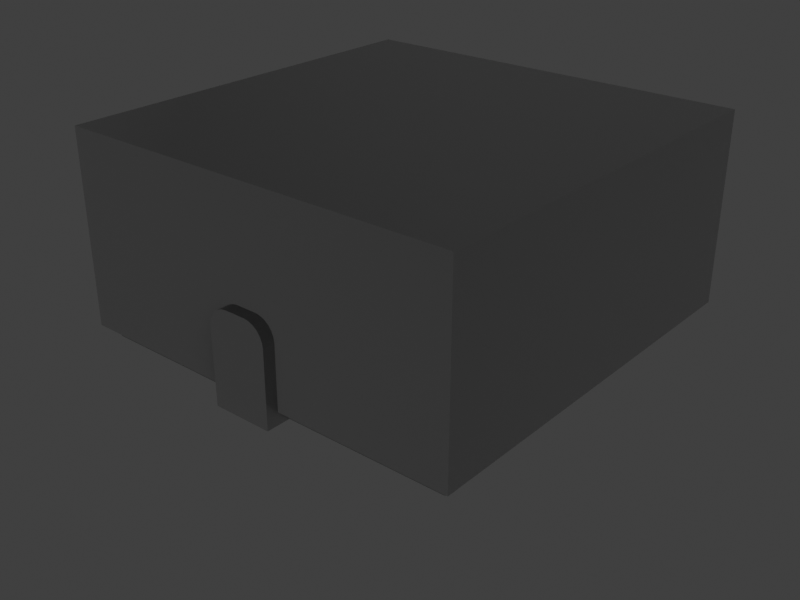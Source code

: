 # Source: abandoned_spaceship_lab_room.blend  (saved by Blender 3.6.14; exported with 4.5.12 LTS)
import bpy
from mathutils import Matrix  # noqa: F401  (used for matrix-valued properties, if any)

bpy.ops.wm.read_factory_settings(use_empty=True)
scene = bpy.context.scene
scene.name = 'Scene'

# ---- collections
col_collection = bpy.data.collections.new('Collection'); scene.collection.children.link(col_collection)
col_lab = bpy.data.collections.new('Lab'); scene.collection.children.link(col_lab)
col_cutter_door = bpy.data.collections.new('Cutter.Door'); col_lab.children.link(col_cutter_door)
col_door = bpy.data.collections.new('Door'); col_lab.children.link(col_door)
col_collider = bpy.data.collections.new('collider'); scene.collection.children.link(col_collider)
col_door_half_open = bpy.data.collections.new('Door.Half.Open')  # instanced only; not linked into the scene

# ---- images (referenced by path relative to the original .blend; pixels are not part of the script)
import os
ASSET_DIR = os.environ.get("B2B_ASSET_DIR", "")  # directory of the original .blend (textures are referenced by path, not embedded)
HERE = os.path.dirname(os.path.abspath(__file__))  # packed textures are extracted next to this script under _unpacked/

def load_image(name, relpath, width, height, colorspace="sRGB"):
    """Load a texture the original file referenced (path relative to the .blend, or extracted next to this script)."""
    p = next((c for c in (os.path.join(HERE, relpath), os.path.join(ASSET_DIR, relpath)) if relpath and os.path.exists(c)), "")
    if p:
        img = bpy.data.images.load(p, check_existing=True)
        img.name = name
    else:  # same state as the original file: an image datablock whose file is absent (Cycles renders it pink)
        img = bpy.data.images.new(name, width, height)
        img.source = "FILE"
        img.filepath = "//" + (relpath or name)
    img.colorspace_settings.name = colorspace
    return img
img_aluminum2_n_png = load_image('aluminum2_n.png', 'tex/aluminum/aluminum2_n.png', 1024, 1024, 'sRGB')
img_plastic_n_png = load_image('plastic.n.png', 'tex/plastic/plastic.n.png', 1024, 1024, 'Non-Color')

# ---- materials (node trees are filled in below, after node groups)
mat_aluminum_flat = bpy.data.materials.new('Aluminum_Flat')
mat_metal_white = bpy.data.materials.new('Metal_White')

# ---- node groups
ng_auto_smooth = bpy.data.node_groups.new('Auto Smooth', 'GeometryNodeTree')
_s = ng_auto_smooth.interface.new_socket(name='Geometry', in_out='OUTPUT', socket_type='NodeSocketGeometry')
_s = ng_auto_smooth.interface.new_socket(name='Geometry', in_out='INPUT', socket_type='NodeSocketGeometry')
_s = ng_auto_smooth.interface.new_socket(name='Angle', in_out='INPUT', socket_type='NodeSocketFloat')
_s.subtype = 'ANGLE'
_s.min_value = 0.0
_s.max_value = 3.142
ng_auto_smooth.is_modifier = True
_N = ng_auto_smooth.nodes; _L = ng_auto_smooth.links
n0 = _N.new('NodeGroupOutput'); n0.name = 'Group Output'; n0.location = (480, -100)
n1 = _N.new('NodeGroupInput'); n1.name = 'Group Input'; n1.location = (-420, -300)
n2 = _N.new('NodeGroupInput'); n2.name = 'Group Input.001'; n2.location = (-60, -100)
n3 = _N.new('GeometryNodeSetShadeSmooth'); n3.name = 'Set Shade Smooth'; n3.location = (120, -100)
n3.domain = 'EDGE'
n4 = _N.new('GeometryNodeSetShadeSmooth'); n4.name = 'Set Shade Smooth.001'; n4.location = (300, -100)
n5 = _N.new('GeometryNodeInputMeshEdgeAngle'); n5.name = 'Edge Angle'; n5.location = (-420, -220)
n6 = _N.new('GeometryNodeInputEdgeSmooth'); n6.name = 'Is Edge Smooth'; n6.location = (-60, -160)
n7 = _N.new('GeometryNodeInputShadeSmooth'); n7.name = 'Is Face Smooth'; n7.location = (-240, -340)
n8 = _N.new('FunctionNodeBooleanMath'); n8.name = 'Boolean Math'; n8.location = (-60, -220)
n9 = _N.new('FunctionNodeCompare'); n9.name = 'Compare'; n9.location = (-240, -180)
n9.operation = 'LESS_EQUAL'
_L.new(n5.outputs[0], n9.inputs[0])
_L.new(n4.outputs[0], n0.inputs[0])
_L.new(n1.outputs[1], n9.inputs[1])
_L.new(n9.outputs[0], n8.inputs[0])
_L.new(n7.outputs[0], n8.inputs[1])
_L.new(n2.outputs[0], n3.inputs[0])
_L.new(n6.outputs[0], n3.inputs[1])
_L.new(n3.outputs[0], n4.inputs[0])
_L.new(n8.outputs[0], n3.inputs[2])
n0.is_active_output = True

# ---- material node trees
mat_aluminum_flat.use_nodes = True; mat_aluminum_flat.node_tree.nodes.clear()
_N = mat_aluminum_flat.node_tree.nodes; _L = mat_aluminum_flat.node_tree.links
n0 = _N.new('ShaderNodeOutputMaterial'); n0.name = 'Material Output'; n0.location = (300, 300)
n1 = _N.new('ShaderNodeBsdfPrincipled'); n1.name = 'Principled BSDF'; n1.location = (10, 300)
n1.distribution = 'GGX'
n1.subsurface_method = 'RANDOM_WALK_SKIN'
n1.inputs[1].default_value = 0.9636
n1.inputs[2].default_value = 0.45
n1.inputs[3].default_value = 1.45
n1.inputs[27].default_value = (0.0, 0.0, 0.0, 1.0)
n1.inputs[28].default_value = 1.0
n2 = _N.new('ShaderNodeUVMap'); n2.name = 'UV Map'; n2.location = (-889, -284)
n2.uv_map = 'TexMap'
n3 = _N.new('ShaderNodeNormalMap'); n3.name = 'Normal Map'; n3.location = (-224, -209)
n3.uv_map = 'TexMap'
n4 = _N.new('ShaderNodeTexImage'); n4.name = 'Image Texture'; n4.location = (-620, -171)
n4.width = 311
n4.image = img_aluminum2_n_png
_L.new(n3.outputs[0], n1.inputs[5])
_L.new(n4.outputs[0], n3.inputs[1])
_L.new(n1.outputs[0], n0.inputs[0])
_L.new(n2.outputs[0], n4.inputs[0])
n0.is_active_output = True
mat_metal_white.use_nodes = True; mat_metal_white.node_tree.nodes.clear()
_N = mat_metal_white.node_tree.nodes; _L = mat_metal_white.node_tree.links
n0 = _N.new('ShaderNodeBsdfPrincipled'); n0.name = 'Principled BSDF'; n0.location = (10, 300)
n0.distribution = 'GGX'
n0.subsurface_method = 'RANDOM_WALK_SKIN'
n0.inputs[0].default_value = (1.0, 1.0, 1.0, 1.0)
n0.inputs[1].default_value = 0.4273
n0.inputs[2].default_value = 0.2364
n0.inputs[3].default_value = 1.45
n0.inputs[27].default_value = (0.0, 0.0, 0.0, 1.0)
n0.inputs[28].default_value = 1.0
n1 = _N.new('ShaderNodeOutputMaterial'); n1.name = 'Material Output'; n1.location = (300, 300)
n2 = _N.new('ShaderNodeTexImage'); n2.name = 'Image Texture'; n2.location = (-623, -75)
n2.image = img_plastic_n_png
n3 = _N.new('ShaderNodeNormalMap'); n3.name = 'Normal Map'; n3.location = (-245, -166)
_L.new(n0.outputs[0], n1.inputs[0])
_L.new(n3.outputs[0], n0.inputs[5])
_L.new(n2.outputs[0], n3.inputs[1])
n1.is_active_output = True

# ---- world
world_world = bpy.data.worlds.new('World'); scene.world = world_world
world_world.use_nodes = True; world_world.node_tree.nodes.clear()
_N = world_world.node_tree.nodes; _L = world_world.node_tree.links
n0 = _N.new('ShaderNodeOutputWorld'); n0.name = 'World Output'; n0.location = (300, 300)
n1 = _N.new('ShaderNodeBackground'); n1.name = 'Background'; n1.location = (10, 300)
n1.inputs[0].default_value = (0.05088, 0.05088, 0.05088, 1.0)
_L.new(n1.outputs[0], n0.inputs[0])
n0.is_active_output = True
world_world.color = (0.05088, 0.05088, 0.05088)
world_world.use_sun_shadow = False
world_world.sun_shadow_jitter_overblur = 0.0

# ---- cameras
cam_camera = bpy.data.cameras.new('Camera')
cam_camera.clip_end = 100.0
cam_camera.ortho_scale = 7.314

# ---- lights
light_spot = bpy.data.lights.new('Spot', 'SPOT')
light_spot.transmission_factor = 0.0
light_spot.energy = 300.0
light_spot.shadow_maximum_resolution = 0.006
light_spot.use_absolute_resolution = True
light_spot.spot_blend = 0.45
light_spot.spot_size = 2.094

# ---- meshes
me_cube_001 = bpy.data.meshes.new('Cube.001')
me_cube_001.from_pydata([(-5.0, -5.0, 5.0), (-5.0, 5.0, 5.0), (-5.3, -0.5, 2.283), (-5.0, 5.0, 0.3), (-5.3, -0.6036, 2.204), (5.0, -5.0, 5.0), (-5.3, 0.3794, 2.333), (-4.7, 4.7, 0.3), (-4.7, 4.7, 0.0), (-5.3, 0.2598, 2.35), (5.0, 5.0, 5.0), (5.0, 5.0, 0.3), (4.7, 4.7, 0.3), (4.7, 4.7, 0.0), (-5.3, 0.733, 1.979), (5.0, -5.0, 0.3), (-5.3, 0.7497, 1.86), (4.7, -4.7, 0.3), (4.7, -4.7, 0.0), (-5.0, -5.0, 0.3), (-5.3, 0.7386, -3.725e-09), (-4.7, -4.7, 0.3), (-4.7, -4.7, 0.0), (-5.3, -0.2598, 2.35), (-5.3, -0.3794, 2.333), (-5.3, -0.683, 2.1), (-5.3, -0.733, 1.979), (-5.3, -0.7497, 1.86), (-5.3, 0.5, 2.283), (-5.3, 0.6036, 2.204), (-5.3, 0.683, 2.1), (-5.3, -0.7386, 3.725e-09), (-4.7, -0.7386, -1.863e-09), (-4.7, 0.7386, 3.725e-09), (-5.0, -0.7497, 1.86), (-5.0, -0.7404, 0.3), (-5.0, -0.733, 1.979), (-5.0, -0.683, 2.1), (-5.0, -0.6036, 2.204), (-5.0, -0.3794, 2.333), (-5.0, -0.5, 2.283), (-5.0, -0.2598, 2.35), (-5.0, 0.3794, 2.333), (-5.0, 0.6036, 2.204), (-5.0, 0.5, 2.283), (-5.0, 0.7497, 1.86), (-5.0, 0.7404, 0.3), (-5.0, 0.733, 1.979), (-5.0, 0.683, 2.1), (-5.0, 0.2598, 2.35), (-4.7, -0.7404, 0.3), (-4.7, 0.7404, 0.3)], [], [(35, 34, 36, 37, 38, 40, 39, 41, 49, 42, 44, 43, 48, 47, 45, 46, 3, 1, 0, 19), (3, 11, 10, 1), (11, 15, 5, 10), (15, 19, 0, 5), (8, 33, 32, 22, 18, 13), (10, 5, 0, 1), (7, 12, 11, 3), (8, 13, 12, 7), (12, 17, 15, 11), (17, 12, 13, 18), (21, 19, 15, 17), (21, 17, 18, 22), (50, 35, 19, 21), (46, 51, 7, 3), (32, 50, 21, 22), (7, 51, 33, 8), (9, 49, 41, 23), (33, 51, 46, 45, 16, 20), (41, 39, 24, 23), (39, 40, 2, 24), (40, 38, 4, 2), (38, 37, 25, 4), (37, 36, 26, 25), (36, 34, 27, 26), (42, 49, 9, 6), (44, 42, 6, 28), (43, 44, 28, 29), (48, 43, 29, 30), (47, 48, 30, 14), (45, 47, 14, 16), (50, 32, 31, 27, 34, 35), (31, 32, 33, 20), (27, 31, 20, 16, 14, 30, 29, 28, 6, 9, 23, 24, 2, 4, 25, 26)])
me_cube_001.polygons.foreach_set('use_smooth', [True] * 33)
me_cube_001.polygons.foreach_set('material_index', [0, 0, 0, 0, 0, 0, 28504, 28504, 28504, 28504, 28504, 28504, 28504, 28504, 28504, 28504, 0, 0, 0, 0, 0, 0, 0, 0, 0, 0, 0, 0, 0, 0, 0, 0, 0])
_uv = me_cube_001.uv_layers.new(name='TexMap')
_uv.uv.foreach_set('vector', [-1.918, -3.327, -1.922, -2.705, -1.916, -2.658, -1.896, -2.609, -1.864, -2.568, -1.823, -2.537, -1.775, -2.517, -1.727, -2.51, -1.52, -2.51, -1.472, -2.517, -1.424, -2.537, -1.383, -2.568, -1.351, -2.609, -1.332, -2.658, -1.325, -2.705, -1.329, -3.327, 0.3685, -3.327, 0.3685, -1.454, -3.616, -1.454, -3.616, -3.327, 2.241, -1.454, 2.241, 2.53, 0.3685, 2.53, 0.3685, -1.454, 0.3685, 4.402, -3.616, 4.402, -3.616, 2.53, 0.3685, 2.53, -5.488, 2.53, -5.488, -1.454, -3.616, -1.454, -3.616, 2.53, 6.249, 0.6574, 4.671, 0.6574, 4.082, 0.6574, 2.504, 0.6574, 2.504, -3.088, 6.249, -3.088, 0.3685, 2.53, -3.616, 2.53, -3.616, -1.454, 0.3685, -1.454, 6.368, 0.6574, 6.368, -3.088, 6.488, -3.207, 6.488, 0.7769, 6.249, 0.6574, 6.249, -3.088, 6.368, -3.088, 6.368, 0.6574, 6.249, -3.207, 2.504, -3.207, 2.384, -3.327, 6.368, -3.327, 2.504, -3.207, 6.249, -3.207, 6.249, -3.088, 2.504, -3.088, 2.384, 0.6574, 2.265, 0.7769, 2.265, -3.207, 2.384, -3.088, 2.384, 0.6574, 2.384, -3.088, 2.504, -3.088, 2.504, 0.6574, 4.082, 0.7769, 4.082, 0.8964, 2.384, 0.8964, 2.504, 0.7769, 4.671, 0.8964, 4.671, 0.7769, 6.249, 0.7769, 6.368, 0.8964, 4.082, 0.6574, 4.082, 0.7769, 2.504, 0.7769, 2.504, 0.6574, 6.249, 0.7769, 4.671, 0.7769, 4.671, 0.6574, 6.249, 0.6574, 4.48, 1.833, 4.48, 1.952, 4.273, 1.952, 4.273, 1.833, 5.525, 2.072, 5.406, 2.072, 5.406, 1.952, 4.784, 1.952, 4.784, 1.833, 5.525, 1.833, 4.273, 1.952, 4.225, 1.952, 4.225, 1.833, 4.273, 1.833, 4.225, 1.952, 4.173, 1.952, 4.173, 1.833, 4.225, 1.833, 4.173, 1.952, 4.121, 1.952, 4.121, 1.833, 4.173, 1.833, 4.121, 1.952, 4.069, 1.952, 4.069, 1.833, 4.121, 1.833, 4.069, 1.952, 4.017, 1.952, 4.017, 1.833, 4.069, 1.833, 4.017, 1.952, 3.969, 1.952, 3.969, 1.833, 4.017, 1.833, 4.528, 1.952, 4.48, 1.952, 4.48, 1.833, 4.528, 1.833, 4.58, 1.952, 4.528, 1.952, 4.528, 1.833, 4.58, 1.833, 4.632, 1.952, 4.58, 1.952, 4.58, 1.833, 4.632, 1.833, 4.684, 1.952, 4.632, 1.952, 4.632, 1.833, 4.684, 1.833, 4.736, 1.952, 4.684, 1.952, 4.684, 1.833, 4.736, 1.833, 4.784, 1.952, 4.736, 1.952, 4.736, 1.833, 4.784, 1.833, 3.347, 2.072, 3.228, 2.072, 3.228, 1.833, 3.969, 1.833, 3.969, 1.952, 3.347, 1.952, 4.082, 0.8964, 4.082, 0.6574, 4.671, 0.6574, 4.671, 0.8964, 4.078, 1.637, 4.082, 0.8964, 4.671, 0.8964, 4.675, 1.637, 4.668, 1.685, 4.649, 1.733, 4.617, 1.774, 4.576, 1.806, 4.528, 1.826, 4.48, 1.833, 4.273, 1.833, 4.225, 1.826, 4.177, 1.806, 4.136, 1.774, 4.104, 1.733, 4.084, 1.685])
me_cube_001.materials.append(mat_aluminum_flat)
me_cube_001.update()
me_cube_011 = bpy.data.meshes.new('Cube.011')
me_cube_011.from_pydata([(-0.5, -0.4, 2.283), (-0.5, 0.2, 2.283), (-0.6036, -0.4, 2.204), (-0.6036, 0.2, 2.204), (0.3794, 0.2, 2.333), (0.2598, 0.2, 2.35), (0.2598, -0.4, 2.35), (0.3794, -0.4, 2.333), (0.683, -0.4, 2.1), (0.733, 0.2, 1.979), (0.733, -0.4, 1.979), (0.7497, 0.2, 1.86), (0.7497, -0.4, 1.86), (0.7386, 0.2, -3.725e-09), (-0.3794, -0.4, 2.333), (-0.2598, -0.4, 2.35), (-0.2598, 0.2, 2.35), (-0.3794, 0.2, 2.333), (-0.683, -0.4, 2.1), (-0.683, 0.2, 2.1), (-0.733, -0.4, 1.979), (-0.733, 0.2, 1.979), (-0.7497, -0.4, 1.86), (-0.7497, 0.2, 1.86), (0.5, 0.2, 2.283), (0.5, -0.4, 2.283), (0.6036, 0.2, 2.204), (0.6036, -0.4, 2.204), (0.683, 0.2, 2.1), (-0.7386, 0.2, 3.725e-09), (-0.7386, -0.4, -3.725e-09), (0.7386, -0.4, 3.725e-09)], [], [(5, 16, 15, 6), (13, 11, 12, 31), (15, 16, 17, 14), (14, 17, 1, 0), (0, 1, 3, 2), (2, 3, 19, 18), (18, 19, 21, 20), (20, 21, 23, 22), (5, 6, 7, 4), (4, 7, 25, 24), (24, 25, 27, 26), (26, 27, 8, 28), (28, 8, 10, 9), (9, 10, 12, 11), (30, 22, 23, 29), (29, 13, 31, 30), (15, 14, 0, 2, 18, 20, 22, 30, 31, 12, 10, 8, 27, 25, 7, 6), (17, 16, 5, 4, 24, 26, 28, 9, 11, 13, 29, 23, 21, 19, 3, 1)])
me_cube_011.polygons.foreach_set('use_smooth', [True] * 18)
_uv = me_cube_011.uv_layers.new(name='TexMap')
_uv.uv.foreach_set('vector', [0.0102, 0.03644, 0.0102, 0.6023, -0.1857, 0.6023, -0.1857, 0.03644, 0.0102, -2.672, 0.0102, -0.6917, -0.1857, -0.6917, -0.1857, -2.672, -0.1857, 0.6023, 0.0102, 0.6023, 0.0102, 0.7201, -0.1857, 0.7201, -0.1857, 0.7201, 0.0102, 0.7201, 0.0102, 0.8432, -0.1857, 0.8432, -0.1857, 0.8432, 0.0102, 0.8432, 0.0102, 0.9664, -0.1857, 0.9664, -0.1857, 0.9664, 0.0102, 0.9664, 0.0102, 1.09, -0.1857, 1.09, -0.1857, 1.09, 0.0102, 1.09, 0.0102, 1.213, -0.1857, 1.213, -0.1857, 1.213, 0.0102, 1.213, 0.0102, 1.33, -0.1857, 1.33, 0.0102, 0.03644, -0.1857, 0.03644, -0.1857, -0.0813, 0.0102, -0.0813, 0.0102, -0.0813, -0.1857, -0.0813, -0.1857, -0.2045, 0.0102, -0.2045, 0.0102, -0.2045, -0.1857, -0.2045, -0.1857, -0.3277, 0.0102, -0.3277, 0.0102, -0.3277, -0.1857, -0.3277, -0.1857, -0.4508, 0.0102, -0.4508, 0.0102, -0.4508, -0.1857, -0.4508, -0.1857, -0.574, 0.0102, -0.574, 0.0102, -0.574, -0.1857, -0.574, -0.1857, -0.6917, 0.0102, -0.6917, -0.1857, 3.31, -0.1857, 1.33, 0.0102, 1.33, 0.0102, 3.31, 0.0102, 3.31, 0.0102, -2.672, -0.1857, -2.672, -0.1857, 3.31, -0.1857, 0.6023, -0.1857, 0.7201, -0.1857, 0.8432, -0.1857, 0.9664, -0.1857, 1.09, -0.1857, 1.213, -0.1857, 1.33, -0.1857, 3.31, -0.1857, -2.672, -0.1857, -0.6917, -0.1857, -0.574, -0.1857, -0.4508, -0.1857, -0.3277, -0.1857, -0.2045, -0.1857, -0.0813, -0.1857, 0.03644, 0.0102, 0.7201, 0.0102, 0.6023, 0.0102, 0.03644, 0.0102, -0.0813, 0.0102, -0.2045, 0.0102, -0.3277, 0.0102, -0.4508, 0.0102, -0.574, 0.0102, -0.6917, 0.0102, -2.672, 0.0102, 3.31, 0.0102, 1.33, 0.0102, 1.213, 0.0102, 1.09, 0.0102, 0.9664, 0.0102, 0.8432])
me_cube_011.materials.append(mat_metal_white)
me_cube_011.update()
me_cube_003 = bpy.data.meshes.new('Cube.003')
me_cube_003.from_pydata([(-4.7, -4.7, 5.0), (-4.7, 4.7, 5.0), (4.7, -4.7, 5.0), (-4.7, 4.7, 2.4), (-4.7, 4.7, 0.0), (4.7, 4.7, 5.0), (4.7, 4.7, 2.4), (4.7, 4.7, 0.0), (4.7, -4.7, 2.4), (4.7, -4.7, 0.0), (-5.0, 0.7386, -3.725e-09), (-4.7, -4.7, 2.4), (-4.7, -4.7, 0.0), (-5.0, -0.7386, 3.725e-09), (-4.7, -0.7386, -1.863e-09), (-4.7, 0.7386, 3.725e-09), (-5.0, -0.7404, 2.4), (-5.0, 0.7404, 2.4), (-4.7, -0.7404, 2.4), (-4.7, 0.7404, 2.4)], [], [(3, 6, 5, 1), (6, 8, 2, 5), (8, 11, 0, 2), (4, 15, 14, 12, 9, 7), (5, 2, 0, 1), (4, 7, 6, 3), (8, 6, 7, 9), (11, 8, 9, 12), (16, 17, 19, 18), (18, 19, 3, 1, 0, 11), (14, 18, 11, 12), (3, 19, 15, 4), (15, 19, 17, 10), (18, 14, 13, 16), (13, 14, 15, 10), (16, 13, 10, 17)])
me_cube_003.polygons.foreach_set('material_index', [0, 0, 0, 0, 0, 28504, 28504, 28504, 0, 0, 28504, 28504, 0, 0, 0, 0])
_uv = me_cube_003.uv_layers.new(name='UVMap')
_uv.uv.foreach_set('vector', [0.39, 0.25, 0.39, 0.5, 0.625, 0.5, 0.625, 0.25, 0.39, 0.5, 0.39, 0.75, 0.625, 0.75, 0.625, 0.5, 0.39, 0.75, 0.39, 1.0, 0.625, 1.0, 0.625, 0.75, 0.1325, 0.5075, 0.1325, 0.6065, 0.1325, 0.6435, 0.1325, 0.7425, 0.3675, 0.7425, 0.3675, 0.5075, 0.625, 0.5, 0.625, 0.75, 0.875, 0.75, 0.875, 0.5, 0.0, 0.75, 0.25, 0.75, 0.25, 0.625, 0.0, 0.625, 0.25, 0.625, 0.25, 0.625, 0.25, 0.75, 0.5, 0.75, 0.5, 0.625, 0.5, 0.625, 0.5, 0.75, 0.75, 0.75, 0.0, 0.0, 0.8935, 0.5, 0.8947, 0.625, 0.8553, 0.625, 0.8553, 0.625, 0.8947, 0.625, 0.39, 0.25, 0.625, 0.25, 0.625, 0.0, 0.75, 0.625, 0.8554, 0.75, 0.8553, 0.625, 0.75, 0.625, 0.75, 0.75, 1.0, 0.625, 0.8947, 0.625, 0.8946, 0.75, 1.0, 0.75, 0.0, 0.0, 0.0, 0.0, 0.0, 0.0, 0.0, 0.0, 0.0, 0.0, 0.0, 0.0, 0.0, 0.0, 0.0, 0.0, 0.0, 0.0, 0.0, 0.0, 0.0, 0.0, 0.0, 0.0, 0.0, 0.0, 0.0, 0.0, 0.0, 0.0, 0.0, 0.0])
_uv.active_render = True
_uv = me_cube_003.uv_layers.new(name='TexMap')
_uv.uv.foreach_set('vector', [0.0, 0.0, 0.0, 0.0, 0.0, 0.0, 0.0, 0.0, 0.0, 0.0, 0.0, 0.0, 0.0, 0.0, 0.0, 0.0, 0.0, 0.0, 0.0, 0.0, 0.0, 0.0, 0.0, 0.0, 0.0, 0.0, 0.0, 0.0, 0.0, 0.0, 0.0, 0.0, 0.0, 0.0, 0.0, 0.0, 0.0, 0.0, 0.0, 0.0, 0.0, 0.0, 0.0, 0.0, 0.0, 0.0, 0.0, 0.0, 0.0, 0.0, 0.0, 0.0, 0.0, 0.0, 0.0, 0.0, 0.0, 0.0, 0.0, 0.0, 0.0, 0.0, 0.0, 0.0, 0.0, 0.0, 0.0, 0.0, 0.0102, -2.352, 0.0, 0.0, 0.0, 0.0, 0.0, 0.0, 0.0, 0.0, 0.0, 0.0, 0.0, 0.0, 0.0, 0.0, 0.0, 0.0, 0.0, 0.0, 0.0, 0.0, 0.0, 0.0, 0.0, 0.0, 0.0, 0.0, 0.0, 0.0, 0.0, 0.0, 0.0, 0.0, 0.0, 0.0, -0.1857, -2.672, -0.1857, -2.352, -0.05522, -2.352, 0.0102, -2.672, -0.1857, 2.991, -0.1857, 3.31, 0.0102, 3.31, -0.08767, 2.991, 0.0102, 3.31, -0.1857, 3.31, -0.1857, -2.672, 0.0102, -2.672, 0.0102, -2.352, 0.0102, -2.672, 0.0102, -2.672, -0.05522, -2.352])
me_cube_003.update()

# ---- objects
ob_camera = bpy.data.objects.new('Camera', cam_camera)
ob_spot_001 = bpy.data.objects.new('Spot.001', light_spot)
ob_spot_002 = bpy.data.objects.new('Spot.002', light_spot)
ob_spot_003 = bpy.data.objects.new('Spot.003', light_spot)
ob_spot_004 = bpy.data.objects.new('Spot.004', light_spot)
ob_room = bpy.data.objects.new('Room', me_cube_001)
ob_door_half_cutter = bpy.data.objects.new('Door.Half.Cutter', me_cube_011)
ob_door_half_open = bpy.data.objects.new('Door.Half.Open', None)
ob_room_collider = bpy.data.objects.new('Room.Collider', me_cube_003)

# ---- transforms, parenting, visibility, modifiers, constraints
ob_camera.location = (-17.68, -14.65, 12.07)
ob_camera.rotation_euler = (1.109, 1.397e-07, -0.8676)
ob_camera.lock_rotations_4d = False
ob_camera.empty_display_type = 'ARROWS'
ob_camera.color = (0.0, 0.0, 0.0, 0.0)
ob_camera.display_type = 'WIRE'
ob_camera.lineart.crease_threshold = 0.0
ob_spot_001.location = (-2.6, 2.6, 4.5)
ob_spot_002.location = (2.6, 2.6, 4.5)
ob_spot_003.location = (2.6, -2.6, 4.5)
ob_spot_004.location = (-2.6, -2.6, 4.5)
ob_room.location = (0.0, 0.0, 0.0)
_m = ob_room.modifiers.new('Auto Smooth', 'NODES')
_m.node_group = ng_auto_smooth
_gi = [s.identifier for s in ng_auto_smooth.interface.items_tree if s.item_type == 'SOCKET' and s.in_out == 'INPUT']
_m[_gi[1]] = 0.7854  # 'Angle'
ob_door_half_cutter.location = (-5.1, 0.0, 0.0)
ob_door_half_cutter.rotation_euler = (0.0, -0.0, 1.571)
_m = ob_door_half_cutter.modifiers.new('Auto Smooth', 'NODES')
_m.node_group = ng_auto_smooth
_gi = [s.identifier for s in ng_auto_smooth.interface.items_tree if s.item_type == 'SOCKET' and s.in_out == 'INPUT']
_m[_gi[1]] = 0.5236  # 'Angle'
ob_door_half_open.location = (-5.1, 0.0, 0.0)
ob_door_half_open.rotation_euler = (0.0, -0.0, 1.571)
ob_door_half_open.instance_type = 'COLLECTION'
ob_room_collider.location = (0.0, 0.0, 0.0)
ob_door_half_open.instance_collection = col_door_half_open

# ---- collection membership
col_collection.objects.link(ob_camera)
col_collection.objects.link(ob_spot_001)
col_collection.objects.link(ob_spot_002)
col_collection.objects.link(ob_spot_003)
col_collection.objects.link(ob_spot_004)
col_lab.objects.link(ob_room)
col_cutter_door.objects.link(ob_door_half_cutter)
col_door.objects.link(ob_door_half_open)
col_collider.objects.link(ob_room_collider)
def _layer_coll(name, lc=None):
    lc = lc or bpy.context.view_layer.layer_collection
    for c in lc.children:
        if c.name == name: return c
        r = _layer_coll(name, c)
        if r: return r
_layer_coll('Cutter.Door').exclude = True
_layer_coll('collider').exclude = True

# ---- scene / render settings (as saved in the file)
scene.camera = ob_camera
scene.frame_start = 1; scene.frame_end = 250; scene.frame_set(1)
scene.render.engine = 'CYCLES'
scene.render.image_settings.compression = 100
scene.render.resolution_x = 640
scene.render.resolution_y = 480
scene.cycles.sampling_pattern = 'TABULATED_SOBOL'
scene.view_settings.view_transform = 'Standard'
bpy.context.view_layer.update()
